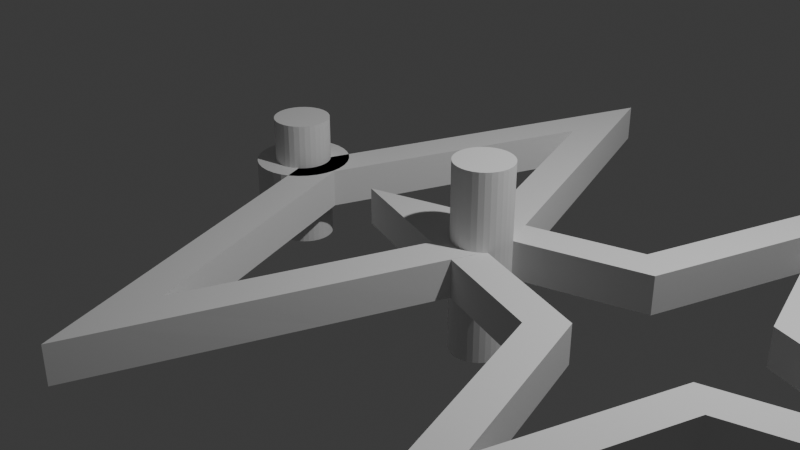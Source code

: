 # Source: HugoAuraLogo.blend  (saved by Blender 4.2.66; exported with 4.5.12 LTS)
import bpy
from mathutils import Matrix  # noqa: F401  (used for matrix-valued properties, if any)

bpy.ops.wm.read_factory_settings(use_empty=True)
scene = bpy.context.scene
scene.name = 'Scene'

# ---- collections
col_collection = bpy.data.collections.new('Collection'); scene.collection.children.link(col_collection)

# ---- world
world_world = bpy.data.worlds.new('World'); scene.world = world_world
world_world.use_nodes = True; world_world.node_tree.nodes.clear()
_N = world_world.node_tree.nodes; _L = world_world.node_tree.links
n0 = _N.new('ShaderNodeOutputWorld'); n0.name = 'World Output'; n0.location = (300, 300)
n1 = _N.new('ShaderNodeBackground'); n1.name = 'Background'; n1.location = (10, 300)
n1.inputs[0].default_value = (0.05088, 0.05088, 0.05088, 1.0)
_L.new(n1.outputs[0], n0.inputs[0])
n0.is_active_output = True
world_world.color = (0.05088, 0.05088, 0.05088)
world_world.sun_shadow_jitter_overblur = 0.0

# ---- cameras
cam_camera = bpy.data.cameras.new('Camera')
cam_camera.clip_end = 100.0
cam_camera.ortho_scale = 7.314

# ---- lights
light_light = bpy.data.lights.new('Light', 'POINT')
light_light.energy = 1000.0
light_light.shadow_soft_size = 0.1

# ---- meshes
me_star = bpy.data.meshes.new('Star')
me_star.from_pydata([(0.5, 0.0, 0.25), (0.5, 0.0, -0.25), (1.061, 1.061, 0.25), (1.061, 1.061, -0.25), (4.47e-08, 0.5, 0.25), (4.47e-08, 0.5, -0.25), (-1.061, 1.061, 0.25), (-1.061, 1.061, -0.25), (-0.5, 4.371e-08, 0.25), (-0.5, 4.371e-08, -0.25), (-1.061, -1.061, 0.25), (-1.061, -1.061, -0.25), (4.47e-08, -0.5, 0.25), (4.47e-08, -0.5, -0.25), (1.061, -1.061, 0.25), (1.061, -1.061, -0.25), (0.6869, -0.3536, -0.25), (0.8738, -0.7071, -0.25), (0.6869, 0.3536, -0.25), (0.8738, 0.7071, -0.25), (0.7071, 0.8738, -0.25), (0.3536, 0.6869, -0.25), (-0.3536, 0.6869, -0.25), (-0.7071, 0.8738, -0.25), (-0.8738, 0.7071, -0.25), (-0.6869, 0.3536, -0.25), (-0.6869, -0.3536, -0.25), (-0.8738, -0.7071, -0.25), (-0.7071, -0.8738, -0.25), (-0.3536, -0.6869, -0.25), (0.3536, -0.6869, -0.25), (0.7071, -0.8738, -0.25), (0.7071, -0.7071, -0.25), (0.3333, 0.0, -0.25), (0.7071, 0.7071, -0.25), (2.98e-08, 0.3333, -0.25), (-0.7071, 0.7071, -0.25), (-0.3333, 2.914e-08, -0.25), (-0.7071, -0.7071, -0.25), (2.98e-08, -0.3333, -0.25), (0.3536, -0.5202, -0.25), (-0.3536, -0.5202, -0.25), (-0.5202, -0.3536, -0.25), (-0.5202, 0.3536, -0.25), (-0.3536, 0.5202, -0.25), (0.3536, 0.5202, -0.25), (0.5202, 0.3536, -0.25), (0.5202, -0.3536, -0.25), (0.6869, -0.3536, 0.25), (0.8738, -0.7071, 0.25), (0.3333, 0.0, 0.25), (0.7071, -0.7071, 0.25), (0.7071, 0.7071, 0.25), (0.6869, 0.3536, 0.25), (0.8738, 0.7071, 0.25), (2.98e-08, 0.3333, 0.25), (0.7071, 0.8738, 0.25), (0.3536, 0.6869, 0.25), (-0.7071, 0.7071, 0.25), (-0.3536, 0.6869, 0.25), (-0.7071, 0.8738, 0.25), (-0.3333, 2.914e-08, 0.25), (-0.8738, 0.7071, 0.25), (-0.6869, 0.3536, 0.25), (-0.7071, -0.7071, 0.25), (-0.6869, -0.3536, 0.25), (-0.8738, -0.7071, 0.25), (2.98e-08, -0.3333, 0.25), (-0.7071, -0.8738, 0.25), (-0.3536, -0.6869, 0.25), (0.3536, -0.6869, 0.25), (0.7071, -0.8738, 0.25), (0.3536, -0.5202, 0.25), (-0.3536, -0.5202, 0.25), (-0.5202, -0.3536, 0.25), (-0.5202, 0.3536, 0.25), (-0.3536, 0.5202, 0.25), (0.3536, 0.5202, 0.25), (0.5202, 0.3536, 0.25), (0.5202, -0.3536, 0.25)], [], [(0, 50, 48), (1, 0, 48, 49, 14, 15, 17, 16), (0, 1, 18, 19, 3, 2, 54, 53), (2, 3, 20, 21, 5, 4, 57, 56), (4, 5, 22, 23, 7, 6, 60, 59), (6, 7, 24, 25, 9, 8, 63, 62), (8, 9, 26, 27, 11, 10, 66, 65), (10, 11, 28, 29, 13, 12, 69, 68), (12, 13, 30, 31, 15, 14, 71, 70), (1, 33, 18), (3, 34, 20), (5, 35, 22), (7, 36, 24), (9, 37, 26), (11, 38, 28), (13, 39, 30), (31, 32, 15), (30, 40, 31), (31, 40, 32), (30, 39, 40), (29, 39, 13), (28, 41, 29), (29, 41, 39), (28, 38, 41), (27, 38, 11), (26, 42, 27), (27, 42, 38), (26, 37, 42), (25, 37, 9), (24, 43, 25), (25, 43, 37), (24, 36, 43), (23, 36, 7), (22, 44, 23), (23, 44, 36), (22, 35, 44), (21, 35, 5), (20, 45, 21), (21, 45, 35), (20, 34, 45), (19, 34, 3), (18, 46, 19), (19, 46, 34), (18, 33, 46), (32, 17, 15), (32, 47, 17), (47, 16, 17), (47, 33, 16), (33, 1, 16), (51, 71, 14), (51, 72, 71), (72, 70, 71), (72, 67, 70), (67, 12, 70), (67, 69, 12), (67, 73, 69), (73, 68, 69), (73, 64, 68), (64, 10, 68), (64, 66, 10), (64, 74, 66), (74, 65, 66), (74, 61, 65), (61, 8, 65), (61, 63, 8), (61, 75, 63), (75, 62, 63), (75, 58, 62), (58, 6, 62), (58, 60, 6), (58, 76, 60), (76, 59, 60), (76, 55, 59), (55, 4, 59), (55, 57, 4), (55, 77, 57), (77, 56, 57), (42, 37, 61, 74, 64, 38), (77, 52, 56), (52, 2, 56), (52, 54, 2), (47, 32, 51, 79, 50, 33), (52, 78, 54), (78, 53, 54), (40, 39, 67, 72, 51, 32), (41, 38, 64, 73, 67, 39), (78, 50, 53), (50, 0, 53), (49, 51, 14), (48, 79, 49), (49, 79, 51), (43, 36, 58, 75, 61, 37), (48, 50, 79), (44, 35, 55, 76, 58, 36), (45, 34, 52, 77, 55, 35), (46, 33, 50, 78, 52, 34)])
me_star.update()
me_003 = bpy.data.meshes.new('立方体.003')
me_003.from_pydata([(-2.748, -2.748, -1.0), (-2.748, -2.748, 1.0), (-1.0, 1.0, -1.0), (-1.0, 1.0, 1.0), (1.0, -1.0, -1.0), (1.0, -1.0, 1.0), (2.748, 2.748, -1.0), (2.748, 2.748, 1.0), (-2.498, -2.212, 1.0), (-2.248, -1.677, 1.0), (-1.999, -1.141, 1.0), (-1.749, -0.6061, 1.0), (-1.499, -0.07073, 1.0), (-1.25, 0.4646, 1.0), (-0.4646, 1.25, 1.0), (0.07073, 1.499, 1.0), (0.6061, 1.749, 1.0), (1.141, 1.999, 1.0), (1.677, 2.248, 1.0), (2.212, 2.498, 1.0), (2.498, 2.212, 1.0), (2.248, 1.677, 1.0), (1.999, 1.141, 1.0), (1.749, 0.6061, 1.0), (1.499, 0.07073, 1.0), (1.25, -0.4646, 1.0), (0.4646, -1.25, 1.0), (-0.07073, -1.499, 1.0), (-0.6061, -1.749, 1.0), (-1.141, -1.999, 1.0), (-1.677, -2.248, 1.0), (-2.212, -2.498, 1.0), (1.963, 1.963, 1.0), (1.713, 1.427, 1.0), (1.463, 0.8918, 1.0), (1.214, 0.3564, 1.0), (0.9639, -0.1789, 1.0), (0.7143, -0.7143, 1.0), (1.427, 1.713, 1.0), (0.1789, -0.9639, 1.0), (0.8918, 1.463, 1.0), (-0.3564, -1.214, 1.0), (0.3564, 1.214, 1.0), (-0.8918, -1.463, 1.0), (-0.1789, 0.9639, 1.0), (-1.427, -1.713, 1.0), (-0.7143, 0.7143, 1.0), (-0.9639, 0.1789, 1.0), (-1.214, -0.3564, 1.0), (-1.463, -0.8918, 1.0), (-1.713, -1.427, 1.0), (-1.963, -1.963, 1.0), (-1.25, 0.4646, -1.0), (-1.499, -0.07073, -1.0), (-1.749, -0.6061, -1.0), (-1.999, -1.141, -1.0), (-2.248, -1.677, -1.0), (-2.498, -2.212, -1.0), (2.212, 2.498, -1.0), (1.677, 2.248, -1.0), (1.141, 1.999, -1.0), (0.6061, 1.749, -1.0), (0.07073, 1.499, -1.0), (-0.4646, 1.25, -1.0), (1.25, -0.4646, -1.0), (1.499, 0.07073, -1.0), (1.749, 0.6061, -1.0), (1.999, 1.141, -1.0), (2.248, 1.677, -1.0), (2.498, 2.212, -1.0), (-2.212, -2.498, -1.0), (-1.677, -2.248, -1.0), (-1.141, -1.999, -1.0), (-0.6061, -1.749, -1.0), (-0.07073, -1.499, -1.0), (0.4646, -1.25, -1.0), (-0.7143, 0.7143, -1.0), (-0.9639, 0.1789, -1.0), (-1.214, -0.3564, -1.0), (-1.463, -0.8918, -1.0), (-1.713, -1.427, -1.0), (-1.963, -1.963, -1.0), (-0.1789, 0.9639, -1.0), (-1.427, -1.713, -1.0), (0.3564, 1.214, -1.0), (-0.8918, -1.463, -1.0), (0.8918, 1.463, -1.0), (-0.3564, -1.214, -1.0), (1.427, 1.713, -1.0), (0.1789, -0.9639, -1.0), (1.963, 1.963, -1.0), (1.713, 1.427, -1.0), (1.463, 0.8918, -1.0), (1.214, 0.3564, -1.0), (0.9639, -0.1789, -1.0), (0.7143, -0.7143, -1.0)], [], [(0, 1, 8, 9, 10, 11, 12, 13, 3, 2, 52, 53, 54, 55, 56, 57), (2, 3, 14, 15, 16, 17, 18, 19, 7, 6, 58, 59, 60, 61, 62, 63), (6, 7, 20, 21, 22, 23, 24, 25, 5, 4, 64, 65, 66, 67, 68, 69), (4, 5, 26, 27, 28, 29, 30, 31, 1, 0, 70, 71, 72, 73, 74, 75), (95, 64, 4, 75), (51, 8, 1, 31), (25, 37, 26, 5), (37, 39, 27, 26), (39, 41, 28, 27), (41, 43, 29, 28), (43, 45, 30, 29), (45, 51, 31, 30), (7, 19, 32, 20), (20, 32, 33, 21), (21, 33, 34, 22), (22, 34, 35, 23), (23, 35, 36, 24), (24, 36, 37, 25), (19, 18, 38, 32), (18, 17, 40, 38), (17, 16, 42, 40), (16, 15, 44, 42), (15, 14, 46, 44), (14, 3, 13, 46), (46, 13, 12, 47), (47, 12, 11, 48), (48, 11, 10, 49), (49, 10, 9, 50), (50, 9, 8, 51), (57, 81, 70, 0), (81, 83, 71, 70), (83, 85, 72, 71), (85, 87, 73, 72), (87, 89, 74, 73), (89, 95, 75, 74), (2, 63, 76, 52), (52, 76, 77, 53), (53, 77, 78, 54), (54, 78, 79, 55), (55, 79, 80, 56), (56, 80, 81, 57), (63, 62, 82, 76), (62, 61, 84, 82), (61, 60, 86, 84), (60, 59, 88, 86), (59, 58, 90, 88), (58, 6, 69, 90), (90, 69, 68, 91), (91, 68, 67, 92), (92, 67, 66, 93), (93, 66, 65, 94), (94, 65, 64, 95), (38, 40, 42, 44, 46, 76, 82, 84, 86, 88, 90, 32), (33, 32, 90, 91, 92, 93, 94, 95, 37, 36, 35, 34), (39, 37, 95, 89, 87, 85, 83, 81, 51, 45, 43, 41), (47, 48, 49, 50, 51, 81, 80, 79, 78, 77, 76, 46)])
_uv = me_003.uv_layers.new(name='UV 贴图')
_uv.uv.foreach_set('vector', [0.375, 0.0, 0.625, 0.0, 0.625, 0.03571, 0.625, 0.07143, 0.625, 0.1071, 0.625, 0.1429, 0.625, 0.1786, 0.625, 0.2143, 0.625, 0.25, 0.375, 0.25, 0.375, 0.2143, 0.375, 0.1786, 0.375, 0.1429, 0.375, 0.1071, 0.375, 0.07143, 0.375, 0.03571, 0.375, 0.25, 0.625, 0.25, 0.625, 0.2857, 0.625, 0.3214, 0.625, 0.3571, 0.625, 0.3929, 0.625, 0.4286, 0.625, 0.4643, 0.625, 0.5, 0.375, 0.5, 0.375, 0.4643, 0.375, 0.4286, 0.375, 0.3929, 0.375, 0.3571, 0.375, 0.3214, 0.375, 0.2857, 0.375, 0.5, 0.625, 0.5, 0.625, 0.5357, 0.625, 0.5714, 0.625, 0.6071, 0.625, 0.6429, 0.625, 0.6786, 0.625, 0.7143, 0.625, 0.75, 0.375, 0.75, 0.375, 0.7143, 0.375, 0.6786, 0.375, 0.6429, 0.375, 0.6071, 0.375, 0.5714, 0.375, 0.5357, 0.375, 0.75, 0.625, 0.75, 0.625, 0.7857, 0.625, 0.8214, 0.625, 0.8571, 0.625, 0.8929, 0.625, 0.9286, 0.625, 0.9643, 0.625, 1.0, 0.375, 1.0, 0.375, 0.9643, 0.375, 0.9286, 0.375, 0.8929, 0.375, 0.8571, 0.375, 0.8214, 0.375, 0.7857, 0.3393, 0.7143, 0.375, 0.7143, 0.375, 0.75, 0.3393, 0.75, 0.8393, 0.7143, 0.875, 0.7143, 0.875, 0.75, 0.8393, 0.75, 0.625, 0.7143, 0.6607, 0.7143, 0.6607, 0.75, 0.625, 0.75, 0.6607, 0.7143, 0.6964, 0.7143, 0.6964, 0.75, 0.6607, 0.75, 0.6964, 0.7143, 0.7321, 0.7143, 0.7321, 0.75, 0.6964, 0.75, 0.7321, 0.7143, 0.7679, 0.7143, 0.7679, 0.75, 0.7321, 0.75, 0.7679, 0.7143, 0.8036, 0.7143, 0.8036, 0.75, 0.7679, 0.75, 0.8036, 0.7143, 0.8393, 0.7143, 0.8393, 0.75, 0.8036, 0.75, 0.625, 0.5, 0.6607, 0.5, 0.6607, 0.5357, 0.625, 0.5357, 0.625, 0.5357, 0.6607, 0.5357, 0.6607, 0.5714, 0.625, 0.5714, 0.625, 0.5714, 0.6607, 0.5714, 0.6607, 0.6071, 0.625, 0.6071, 0.625, 0.6071, 0.6607, 0.6071, 0.6607, 0.6429, 0.625, 0.6429, 0.625, 0.6429, 0.6607, 0.6429, 0.6607, 0.6786, 0.625, 0.6786, 0.625, 0.6786, 0.6607, 0.6786, 0.6607, 0.7143, 0.625, 0.7143, 0.6607, 0.5, 0.6964, 0.5, 0.6964, 0.5357, 0.6607, 0.5357, 0.6964, 0.5, 0.7321, 0.5, 0.7321, 0.5357, 0.6964, 0.5357, 0.7321, 0.5, 0.7679, 0.5, 0.7679, 0.5357, 0.7321, 0.5357, 0.7679, 0.5, 0.8036, 0.5, 0.8036, 0.5357, 0.7679, 0.5357, 0.8036, 0.5, 0.8393, 0.5, 0.8393, 0.5357, 0.8036, 0.5357, 0.8393, 0.5, 0.875, 0.5, 0.875, 0.5357, 0.8393, 0.5357, 0.8393, 0.5357, 0.875, 0.5357, 0.875, 0.5714, 0.8393, 0.5714, 0.8393, 0.5714, 0.875, 0.5714, 0.875, 0.6071, 0.8393, 0.6071, 0.8393, 0.6071, 0.875, 0.6071, 0.875, 0.6429, 0.8393, 0.6429, 0.8393, 0.6429, 0.875, 0.6429, 0.875, 0.6786, 0.8393, 0.6786, 0.8393, 0.6786, 0.875, 0.6786, 0.875, 0.7143, 0.8393, 0.7143, 0.125, 0.7143, 0.1607, 0.7143, 0.1607, 0.75, 0.125, 0.75, 0.1607, 0.7143, 0.1964, 0.7143, 0.1964, 0.75, 0.1607, 0.75, 0.1964, 0.7143, 0.2321, 0.7143, 0.2321, 0.75, 0.1964, 0.75, 0.2321, 0.7143, 0.2679, 0.7143, 0.2679, 0.75, 0.2321, 0.75, 0.2679, 0.7143, 0.3036, 0.7143, 0.3036, 0.75, 0.2679, 0.75, 0.3036, 0.7143, 0.3393, 0.7143, 0.3393, 0.75, 0.3036, 0.75, 0.125, 0.5, 0.1607, 0.5, 0.1607, 0.5357, 0.125, 0.5357, 0.125, 0.5357, 0.1607, 0.5357, 0.1607, 0.5714, 0.125, 0.5714, 0.125, 0.5714, 0.1607, 0.5714, 0.1607, 0.6071, 0.125, 0.6071, 0.125, 0.6071, 0.1607, 0.6071, 0.1607, 0.6429, 0.125, 0.6429, 0.125, 0.6429, 0.1607, 0.6429, 0.1607, 0.6786, 0.125, 0.6786, 0.125, 0.6786, 0.1607, 0.6786, 0.1607, 0.7143, 0.125, 0.7143, 0.1607, 0.5, 0.1964, 0.5, 0.1964, 0.5357, 0.1607, 0.5357, 0.1964, 0.5, 0.2321, 0.5, 0.2321, 0.5357, 0.1964, 0.5357, 0.2321, 0.5, 0.2679, 0.5, 0.2679, 0.5357, 0.2321, 0.5357, 0.2679, 0.5, 0.3036, 0.5, 0.3036, 0.5357, 0.2679, 0.5357, 0.3036, 0.5, 0.3393, 0.5, 0.3393, 0.5357, 0.3036, 0.5357, 0.3393, 0.5, 0.375, 0.5, 0.375, 0.5357, 0.3393, 0.5357, 0.3393, 0.5357, 0.375, 0.5357, 0.375, 0.5714, 0.3393, 0.5714, 0.3393, 0.5714, 0.375, 0.5714, 0.375, 0.6071, 0.3393, 0.6071, 0.3393, 0.6071, 0.375, 0.6071, 0.375, 0.6429, 0.3393, 0.6429, 0.3393, 0.6429, 0.375, 0.6429, 0.375, 0.6786, 0.3393, 0.6786, 0.3393, 0.6786, 0.375, 0.6786, 0.375, 0.7143, 0.3393, 0.7143, 0.6964, 0.5357, 0.7321, 0.5357, 0.7679, 0.5357, 0.8036, 0.5357, 0.8393, 0.5357, 0.1607, 0.5357, 0.1964, 0.5357, 0.2321, 0.5357, 0.2679, 0.5357, 0.3036, 0.5357, 0.3393, 0.5357, 0.6607, 0.5357, 0.6607, 0.5714, 0.6607, 0.5357, 0.3393, 0.5357, 0.3393, 0.5714, 0.3393, 0.6071, 0.3393, 0.6429, 0.3393, 0.6786, 0.3393, 0.7143, 0.6607, 0.7143, 0.6607, 0.6786, 0.6607, 0.6429, 0.6607, 0.6071, 0.6964, 0.7143, 0.6607, 0.7143, 0.3393, 0.7143, 0.3036, 0.7143, 0.2679, 0.7143, 0.2321, 0.7143, 0.1964, 0.7143, 0.1607, 0.7143, 0.8393, 0.7143, 0.8036, 0.7143, 0.7679, 0.7143, 0.7321, 0.7143, 0.8393, 0.5714, 0.8393, 0.6071, 0.8393, 0.6429, 0.8393, 0.6786, 0.8393, 0.7143, 0.1607, 0.7143, 0.1607, 0.6786, 0.1607, 0.6429, 0.1607, 0.6071, 0.1607, 0.5714, 0.1607, 0.5357, 0.8393, 0.5357])
me_003.update()
me_x = bpy.data.meshes.new('柱体')
me_x.from_pydata([(0.0, 1.0, -1.0), (0.0, 1.0, 1.0), (0.1951, 0.9808, -1.0), (0.1951, 0.9808, 1.0), (0.3827, 0.9239, -1.0), (0.3827, 0.9239, 1.0), (0.5556, 0.8315, -1.0), (0.5556, 0.8315, 1.0), (0.7071, 0.7071, -1.0), (0.7071, 0.7071, 1.0), (0.8315, 0.5556, -1.0), (0.8315, 0.5556, 1.0), (0.9239, 0.3827, -1.0), (0.9239, 0.3827, 1.0), (0.9808, 0.1951, -1.0), (0.9808, 0.1951, 1.0), (1.0, 0.0, -1.0), (1.0, 0.0, 1.0), (0.9808, -0.1951, -1.0), (0.9808, -0.1951, 1.0), (0.9239, -0.3827, -1.0), (0.9239, -0.3827, 1.0), (0.8315, -0.5556, -1.0), (0.8315, -0.5556, 1.0), (0.7071, -0.7071, -1.0), (0.7071, -0.7071, 1.0), (0.5556, -0.8315, -1.0), (0.5556, -0.8315, 1.0), (0.3827, -0.9239, -1.0), (0.3827, -0.9239, 1.0), (0.1951, -0.9808, -1.0), (0.1951, -0.9808, 1.0), (0.0, -1.0, -1.0), (0.0, -1.0, 1.0), (-0.1951, -0.9808, -1.0), (-0.1951, -0.9808, 1.0), (-0.3827, -0.9239, -1.0), (-0.3827, -0.9239, 1.0), (-0.5556, -0.8315, -1.0), (-0.5556, -0.8315, 1.0), (-0.7071, -0.7071, -1.0), (-0.7071, -0.7071, 1.0), (-0.8315, -0.5556, -1.0), (-0.8315, -0.5556, 1.0), (-0.9239, -0.3827, -1.0), (-0.9239, -0.3827, 1.0), (-0.9808, -0.1951, -1.0), (-0.9808, -0.1951, 1.0), (-1.0, 0.0, -1.0), (-1.0, 0.0, 1.0), (-0.9808, 0.1951, -1.0), (-0.9808, 0.1951, 1.0), (-0.9239, 0.3827, -1.0), (-0.9239, 0.3827, 1.0), (-0.8315, 0.5556, -1.0), (-0.8315, 0.5556, 1.0), (-0.7071, 0.7071, -1.0), (-0.7071, 0.7071, 1.0), (-0.5556, 0.8315, -1.0), (-0.5556, 0.8315, 1.0), (-0.3827, 0.9239, -1.0), (-0.3827, 0.9239, 1.0), (-0.1951, 0.9808, -1.0), (-0.1951, 0.9808, 1.0)], [], [(0, 1, 3, 2), (2, 3, 5, 4), (4, 5, 7, 6), (6, 7, 9, 8), (8, 9, 11, 10), (10, 11, 13, 12), (12, 13, 15, 14), (14, 15, 17, 16), (16, 17, 19, 18), (18, 19, 21, 20), (20, 21, 23, 22), (22, 23, 25, 24), (24, 25, 27, 26), (26, 27, 29, 28), (28, 29, 31, 30), (30, 31, 33, 32), (32, 33, 35, 34), (34, 35, 37, 36), (36, 37, 39, 38), (38, 39, 41, 40), (40, 41, 43, 42), (42, 43, 45, 44), (44, 45, 47, 46), (46, 47, 49, 48), (48, 49, 51, 50), (50, 51, 53, 52), (52, 53, 55, 54), (54, 55, 57, 56), (56, 57, 59, 58), (58, 59, 61, 60), (3, 1, 63, 61, 59, 57, 55, 53, 51, 49, 47, 45, 43, 41, 39, 37, 35, 33, 31, 29, 27, 25, 23, 21, 19, 17, 15, 13, 11, 9, 7, 5), (60, 61, 63, 62), (62, 63, 1, 0), (0, 2, 4, 6, 8, 10, 12, 14, 16, 18, 20, 22, 24, 26, 28, 30, 32, 34, 36, 38, 40, 42, 44, 46, 48, 50, 52, 54, 56, 58, 60, 62)])
_uv = me_x.uv_layers.new(name='UV 贴图')
_uv.uv.foreach_set('vector', [1.0, 0.5, 1.0, 1.0, 0.9688, 1.0, 0.9688, 0.5, 0.9688, 0.5, 0.9688, 1.0, 0.9375, 1.0, 0.9375, 0.5, 0.9375, 0.5, 0.9375, 1.0, 0.9062, 1.0, 0.9062, 0.5, 0.9062, 0.5, 0.9062, 1.0, 0.875, 1.0, 0.875, 0.5, 0.875, 0.5, 0.875, 1.0, 0.8438, 1.0, 0.8438, 0.5, 0.8438, 0.5, 0.8438, 1.0, 0.8125, 1.0, 0.8125, 0.5, 0.8125, 0.5, 0.8125, 1.0, 0.7812, 1.0, 0.7812, 0.5, 0.7812, 0.5, 0.7812, 1.0, 0.75, 1.0, 0.75, 0.5, 0.75, 0.5, 0.75, 1.0, 0.7188, 1.0, 0.7188, 0.5, 0.7188, 0.5, 0.7188, 1.0, 0.6875, 1.0, 0.6875, 0.5, 0.6875, 0.5, 0.6875, 1.0, 0.6562, 1.0, 0.6562, 0.5, 0.6562, 0.5, 0.6562, 1.0, 0.625, 1.0, 0.625, 0.5, 0.625, 0.5, 0.625, 1.0, 0.5938, 1.0, 0.5938, 0.5, 0.5938, 0.5, 0.5938, 1.0, 0.5625, 1.0, 0.5625, 0.5, 0.5625, 0.5, 0.5625, 1.0, 0.5312, 1.0, 0.5312, 0.5, 0.5312, 0.5, 0.5312, 1.0, 0.5, 1.0, 0.5, 0.5, 0.5, 0.5, 0.5, 1.0, 0.4688, 1.0, 0.4688, 0.5, 0.4688, 0.5, 0.4688, 1.0, 0.4375, 1.0, 0.4375, 0.5, 0.4375, 0.5, 0.4375, 1.0, 0.4062, 1.0, 0.4062, 0.5, 0.4062, 0.5, 0.4062, 1.0, 0.375, 1.0, 0.375, 0.5, 0.375, 0.5, 0.375, 1.0, 0.3438, 1.0, 0.3438, 0.5, 0.3438, 0.5, 0.3438, 1.0, 0.3125, 1.0, 0.3125, 0.5, 0.3125, 0.5, 0.3125, 1.0, 0.2812, 1.0, 0.2812, 0.5, 0.2812, 0.5, 0.2812, 1.0, 0.25, 1.0, 0.25, 0.5, 0.25, 0.5, 0.25, 1.0, 0.2188, 1.0, 0.2188, 0.5, 0.2188, 0.5, 0.2188, 1.0, 0.1875, 1.0, 0.1875, 0.5, 0.1875, 0.5, 0.1875, 1.0, 0.1562, 1.0, 0.1562, 0.5, 0.1562, 0.5, 0.1562, 1.0, 0.125, 1.0, 0.125, 0.5, 0.125, 0.5, 0.125, 1.0, 0.09375, 1.0, 0.09375, 0.5, 0.09375, 0.5, 0.09375, 1.0, 0.0625, 1.0, 0.0625, 0.5, 0.2968, 0.4854, 0.25, 0.49, 0.2032, 0.4854, 0.1582, 0.4717, 0.1167, 0.4496, 0.08029, 0.4197, 0.05045, 0.3833, 0.02827, 0.3418, 0.01461, 0.2968, 0.01, 0.25, 0.01461, 0.2032, 0.02827, 0.1582, 0.05045, 0.1167, 0.08029, 0.08029, 0.1167, 0.05045, 0.1582, 0.02827, 0.2032, 0.01461, 0.25, 0.01, 0.2968, 0.01461, 0.3418, 0.02827, 0.3833, 0.05045, 0.4197, 0.08029, 0.4496, 0.1167, 0.4717, 0.1582, 0.4854, 0.2032, 0.49, 0.25, 0.4854, 0.2968, 0.4717, 0.3418, 0.4496, 0.3833, 0.4197, 0.4197, 0.3833, 0.4496, 0.3418, 0.4717, 0.0625, 0.5, 0.0625, 1.0, 0.03125, 1.0, 0.03125, 0.5, 0.03125, 0.5, 0.03125, 1.0, 0.0, 1.0, 0.0, 0.5, 0.75, 0.49, 0.7968, 0.4854, 0.8418, 0.4717, 0.8833, 0.4496, 0.9197, 0.4197, 0.9496, 0.3833, 0.9717, 0.3418, 0.9854, 0.2968, 0.99, 0.25, 0.9854, 0.2032, 0.9717, 0.1582, 0.9496, 0.1167, 0.9197, 0.08029, 0.8833, 0.05045, 0.8418, 0.02827, 0.7968, 0.01461, 0.75, 0.01, 0.7032, 0.01461, 0.6582, 0.02827, 0.6167, 0.05045, 0.5803, 0.08029, 0.5504, 0.1167, 0.5283, 0.1582, 0.5146, 0.2032, 0.51, 0.25, 0.5146, 0.2968, 0.5283, 0.3418, 0.5504, 0.3833, 0.5803, 0.4197, 0.6167, 0.4496, 0.6582, 0.4717, 0.7032, 0.4854])
me_x.update()
me_001 = bpy.data.meshes.new('柱体.001')
me_001.from_pydata([(0.0, 1.0, -1.0), (0.0, 1.0, 1.0), (0.1951, 0.9808, -1.0), (0.1951, 0.9808, 1.0), (0.3827, 0.9239, -1.0), (0.3827, 0.9239, 1.0), (0.5556, 0.8315, -1.0), (0.5556, 0.8315, 1.0), (0.7071, 0.7071, -1.0), (0.7071, 0.7071, 1.0), (0.8315, 0.5556, -1.0), (0.8315, 0.5556, 1.0), (0.9239, 0.3827, -1.0), (0.9239, 0.3827, 1.0), (0.9808, 0.1951, -1.0), (0.9808, 0.1951, 1.0), (1.0, 0.0, -1.0), (1.0, 0.0, 1.0), (0.9808, -0.1951, -1.0), (0.9808, -0.1951, 1.0), (0.9239, -0.3827, -1.0), (0.9239, -0.3827, 1.0), (0.8315, -0.5556, -1.0), (0.8315, -0.5556, 1.0), (0.7071, -0.7071, -1.0), (0.7071, -0.7071, 1.0), (0.5556, -0.8315, -1.0), (0.5556, -0.8315, 1.0), (0.3827, -0.9239, -1.0), (0.3827, -0.9239, 1.0), (0.1951, -0.9808, -1.0), (0.1951, -0.9808, 1.0), (0.0, -1.0, -1.0), (0.0, -1.0, 1.0), (-0.1951, -0.9808, -1.0), (-0.1951, -0.9808, 1.0), (-0.3827, -0.9239, -1.0), (-0.3827, -0.9239, 1.0), (-0.5556, -0.8315, -1.0), (-0.5556, -0.8315, 1.0), (-0.7071, -0.7071, -1.0), (-0.7071, -0.7071, 1.0), (-0.8315, -0.5556, -1.0), (-0.8315, -0.5556, 1.0), (-0.9239, -0.3827, -1.0), (-0.9239, -0.3827, 1.0), (-0.9808, -0.1951, -1.0), (-0.9808, -0.1951, 1.0), (-1.0, 0.0, -1.0), (-1.0, 0.0, 1.0), (-0.9808, 0.1951, -1.0), (-0.9808, 0.1951, 1.0), (-0.9239, 0.3827, -1.0), (-0.9239, 0.3827, 1.0), (-0.8315, 0.5556, -1.0), (-0.8315, 0.5556, 1.0), (-0.7071, 0.7071, -1.0), (-0.7071, 0.7071, 1.0), (-0.5556, 0.8315, -1.0), (-0.5556, 0.8315, 1.0), (-0.3827, 0.9239, -1.0), (-0.3827, 0.9239, 1.0), (-0.1951, 0.9808, -1.0), (-0.1951, 0.9808, 1.0)], [], [(0, 1, 3, 2), (2, 3, 5, 4), (4, 5, 7, 6), (6, 7, 9, 8), (8, 9, 11, 10), (10, 11, 13, 12), (12, 13, 15, 14), (14, 15, 17, 16), (16, 17, 19, 18), (18, 19, 21, 20), (20, 21, 23, 22), (22, 23, 25, 24), (24, 25, 27, 26), (26, 27, 29, 28), (28, 29, 31, 30), (30, 31, 33, 32), (32, 33, 35, 34), (34, 35, 37, 36), (36, 37, 39, 38), (38, 39, 41, 40), (40, 41, 43, 42), (42, 43, 45, 44), (44, 45, 47, 46), (46, 47, 49, 48), (48, 49, 51, 50), (50, 51, 53, 52), (52, 53, 55, 54), (54, 55, 57, 56), (56, 57, 59, 58), (58, 59, 61, 60), (3, 1, 63, 61, 59, 57, 55, 53, 51, 49, 47, 45, 43, 41, 39, 37, 35, 33, 31, 29, 27, 25, 23, 21, 19, 17, 15, 13, 11, 9, 7, 5), (60, 61, 63, 62), (62, 63, 1, 0), (0, 2, 4, 6, 8, 10, 12, 14, 16, 18, 20, 22, 24, 26, 28, 30, 32, 34, 36, 38, 40, 42, 44, 46, 48, 50, 52, 54, 56, 58, 60, 62)])
_uv = me_001.uv_layers.new(name='UV 贴图')
_uv.uv.foreach_set('vector', [1.0, 0.5, 1.0, 1.0, 0.9688, 1.0, 0.9688, 0.5, 0.9688, 0.5, 0.9688, 1.0, 0.9375, 1.0, 0.9375, 0.5, 0.9375, 0.5, 0.9375, 1.0, 0.9062, 1.0, 0.9062, 0.5, 0.9062, 0.5, 0.9062, 1.0, 0.875, 1.0, 0.875, 0.5, 0.875, 0.5, 0.875, 1.0, 0.8438, 1.0, 0.8438, 0.5, 0.8438, 0.5, 0.8438, 1.0, 0.8125, 1.0, 0.8125, 0.5, 0.8125, 0.5, 0.8125, 1.0, 0.7812, 1.0, 0.7812, 0.5, 0.7812, 0.5, 0.7812, 1.0, 0.75, 1.0, 0.75, 0.5, 0.75, 0.5, 0.75, 1.0, 0.7188, 1.0, 0.7188, 0.5, 0.7188, 0.5, 0.7188, 1.0, 0.6875, 1.0, 0.6875, 0.5, 0.6875, 0.5, 0.6875, 1.0, 0.6562, 1.0, 0.6562, 0.5, 0.6562, 0.5, 0.6562, 1.0, 0.625, 1.0, 0.625, 0.5, 0.625, 0.5, 0.625, 1.0, 0.5938, 1.0, 0.5938, 0.5, 0.5938, 0.5, 0.5938, 1.0, 0.5625, 1.0, 0.5625, 0.5, 0.5625, 0.5, 0.5625, 1.0, 0.5312, 1.0, 0.5312, 0.5, 0.5312, 0.5, 0.5312, 1.0, 0.5, 1.0, 0.5, 0.5, 0.5, 0.5, 0.5, 1.0, 0.4688, 1.0, 0.4688, 0.5, 0.4688, 0.5, 0.4688, 1.0, 0.4375, 1.0, 0.4375, 0.5, 0.4375, 0.5, 0.4375, 1.0, 0.4062, 1.0, 0.4062, 0.5, 0.4062, 0.5, 0.4062, 1.0, 0.375, 1.0, 0.375, 0.5, 0.375, 0.5, 0.375, 1.0, 0.3438, 1.0, 0.3438, 0.5, 0.3438, 0.5, 0.3438, 1.0, 0.3125, 1.0, 0.3125, 0.5, 0.3125, 0.5, 0.3125, 1.0, 0.2812, 1.0, 0.2812, 0.5, 0.2812, 0.5, 0.2812, 1.0, 0.25, 1.0, 0.25, 0.5, 0.25, 0.5, 0.25, 1.0, 0.2188, 1.0, 0.2188, 0.5, 0.2188, 0.5, 0.2188, 1.0, 0.1875, 1.0, 0.1875, 0.5, 0.1875, 0.5, 0.1875, 1.0, 0.1562, 1.0, 0.1562, 0.5, 0.1562, 0.5, 0.1562, 1.0, 0.125, 1.0, 0.125, 0.5, 0.125, 0.5, 0.125, 1.0, 0.09375, 1.0, 0.09375, 0.5, 0.09375, 0.5, 0.09375, 1.0, 0.0625, 1.0, 0.0625, 0.5, 0.2968, 0.4854, 0.25, 0.49, 0.2032, 0.4854, 0.1582, 0.4717, 0.1167, 0.4496, 0.08029, 0.4197, 0.05045, 0.3833, 0.02827, 0.3418, 0.01461, 0.2968, 0.01, 0.25, 0.01461, 0.2032, 0.02827, 0.1582, 0.05045, 0.1167, 0.08029, 0.08029, 0.1167, 0.05045, 0.1582, 0.02827, 0.2032, 0.01461, 0.25, 0.01, 0.2968, 0.01461, 0.3418, 0.02827, 0.3833, 0.05045, 0.4197, 0.08029, 0.4496, 0.1167, 0.4717, 0.1582, 0.4854, 0.2032, 0.49, 0.25, 0.4854, 0.2968, 0.4717, 0.3418, 0.4496, 0.3833, 0.4197, 0.4197, 0.3833, 0.4496, 0.3418, 0.4717, 0.0625, 0.5, 0.0625, 1.0, 0.03125, 1.0, 0.03125, 0.5, 0.03125, 0.5, 0.03125, 1.0, 0.0, 1.0, 0.0, 0.5, 0.75, 0.49, 0.7968, 0.4854, 0.8418, 0.4717, 0.8833, 0.4496, 0.9197, 0.4197, 0.9496, 0.3833, 0.9717, 0.3418, 0.9854, 0.2968, 0.99, 0.25, 0.9854, 0.2032, 0.9717, 0.1582, 0.9496, 0.1167, 0.9197, 0.08029, 0.8833, 0.05045, 0.8418, 0.02827, 0.7968, 0.01461, 0.75, 0.01, 0.7032, 0.01461, 0.6582, 0.02827, 0.6167, 0.05045, 0.5803, 0.08029, 0.5504, 0.1167, 0.5283, 0.1582, 0.5146, 0.2032, 0.51, 0.25, 0.5146, 0.2968, 0.5283, 0.3418, 0.5504, 0.3833, 0.5803, 0.4197, 0.6167, 0.4496, 0.6582, 0.4717, 0.7032, 0.4854])
me_001.update()
me_002 = bpy.data.meshes.new('柱体.002')
me_002.from_pydata([(0.0, 0.3, -1.0), (0.0, 0.3, 1.0), (0.05853, 0.2942, -1.0), (0.05853, 0.2942, 1.0), (0.1148, 0.2772, -1.0), (0.1148, 0.2772, 1.0), (0.1667, 0.2494, -1.0), (0.1667, 0.2494, 1.0), (0.2121, 0.2121, -1.0), (0.2121, 0.2121, 1.0), (0.2494, 0.1667, -1.0), (0.2494, 0.1667, 1.0), (0.2772, 0.1148, -1.0), (0.2772, 0.1148, 1.0), (0.2942, 0.05853, -1.0), (0.2942, 0.05853, 1.0), (0.3, 0.0, -1.0), (0.3, 0.0, 1.0), (0.2942, -0.05853, -1.0), (0.2942, -0.05853, 1.0), (0.2772, -0.1148, -1.0), (0.2772, -0.1148, 1.0), (0.2494, -0.1667, -1.0), (0.2494, -0.1667, 1.0), (0.2121, -0.2121, -1.0), (0.2121, -0.2121, 1.0), (0.1667, -0.2494, -1.0), (0.1667, -0.2494, 1.0), (0.1148, -0.2772, -1.0), (0.1148, -0.2772, 1.0), (0.05853, -0.2942, -1.0), (0.05853, -0.2942, 1.0), (0.0, -0.3, -1.0), (0.0, -0.3, 1.0), (-0.05853, -0.2942, -1.0), (-0.05853, -0.2942, 1.0), (-0.1148, -0.2772, -1.0), (-0.1148, -0.2772, 1.0), (-0.1667, -0.2494, -1.0), (-0.1667, -0.2494, 1.0), (-0.2121, -0.2121, -1.0), (-0.2121, -0.2121, 1.0), (-0.2494, -0.1667, -1.0), (-0.2494, -0.1667, 1.0), (-0.2772, -0.1148, -1.0), (-0.2772, -0.1148, 1.0), (-0.2942, -0.05853, -1.0), (-0.2942, -0.05853, 1.0), (-0.3, 0.0, -1.0), (-0.3, 0.0, 1.0), (-0.2942, 0.05853, -1.0), (-0.2942, 0.05853, 1.0), (-0.2772, 0.1148, -1.0), (-0.2772, 0.1148, 1.0), (-0.2494, 0.1667, -1.0), (-0.2494, 0.1667, 1.0), (-0.2121, 0.2121, -1.0), (-0.2121, 0.2121, 1.0), (-0.1667, 0.2494, -1.0), (-0.1667, 0.2494, 1.0), (-0.1148, 0.2772, -1.0), (-0.1148, 0.2772, 1.0), (-0.05853, 0.2942, -1.0), (-0.05853, 0.2942, 1.0)], [], [(0, 1, 3, 2), (2, 3, 5, 4), (4, 5, 7, 6), (6, 7, 9, 8), (8, 9, 11, 10), (10, 11, 13, 12), (12, 13, 15, 14), (14, 15, 17, 16), (16, 17, 19, 18), (18, 19, 21, 20), (20, 21, 23, 22), (22, 23, 25, 24), (24, 25, 27, 26), (26, 27, 29, 28), (28, 29, 31, 30), (30, 31, 33, 32), (32, 33, 35, 34), (34, 35, 37, 36), (36, 37, 39, 38), (38, 39, 41, 40), (40, 41, 43, 42), (42, 43, 45, 44), (44, 45, 47, 46), (46, 47, 49, 48), (48, 49, 51, 50), (50, 51, 53, 52), (52, 53, 55, 54), (54, 55, 57, 56), (56, 57, 59, 58), (58, 59, 61, 60), (3, 1, 63, 61, 59, 57, 55, 53, 51, 49, 47, 45, 43, 41, 39, 37, 35, 33, 31, 29, 27, 25, 23, 21, 19, 17, 15, 13, 11, 9, 7, 5), (60, 61, 63, 62), (62, 63, 1, 0), (0, 2, 4, 6, 8, 10, 12, 14, 16, 18, 20, 22, 24, 26, 28, 30, 32, 34, 36, 38, 40, 42, 44, 46, 48, 50, 52, 54, 56, 58, 60, 62)])
_uv = me_002.uv_layers.new(name='UV 贴图')
_uv.uv.foreach_set('vector', [1.0, 0.5, 1.0, 1.0, 0.9688, 1.0, 0.9688, 0.5, 0.9688, 0.5, 0.9688, 1.0, 0.9375, 1.0, 0.9375, 0.5, 0.9375, 0.5, 0.9375, 1.0, 0.9062, 1.0, 0.9062, 0.5, 0.9062, 0.5, 0.9062, 1.0, 0.875, 1.0, 0.875, 0.5, 0.875, 0.5, 0.875, 1.0, 0.8438, 1.0, 0.8438, 0.5, 0.8438, 0.5, 0.8438, 1.0, 0.8125, 1.0, 0.8125, 0.5, 0.8125, 0.5, 0.8125, 1.0, 0.7812, 1.0, 0.7812, 0.5, 0.7812, 0.5, 0.7812, 1.0, 0.75, 1.0, 0.75, 0.5, 0.75, 0.5, 0.75, 1.0, 0.7188, 1.0, 0.7188, 0.5, 0.7188, 0.5, 0.7188, 1.0, 0.6875, 1.0, 0.6875, 0.5, 0.6875, 0.5, 0.6875, 1.0, 0.6562, 1.0, 0.6562, 0.5, 0.6562, 0.5, 0.6562, 1.0, 0.625, 1.0, 0.625, 0.5, 0.625, 0.5, 0.625, 1.0, 0.5938, 1.0, 0.5938, 0.5, 0.5938, 0.5, 0.5938, 1.0, 0.5625, 1.0, 0.5625, 0.5, 0.5625, 0.5, 0.5625, 1.0, 0.5312, 1.0, 0.5312, 0.5, 0.5312, 0.5, 0.5312, 1.0, 0.5, 1.0, 0.5, 0.5, 0.5, 0.5, 0.5, 1.0, 0.4688, 1.0, 0.4688, 0.5, 0.4688, 0.5, 0.4688, 1.0, 0.4375, 1.0, 0.4375, 0.5, 0.4375, 0.5, 0.4375, 1.0, 0.4062, 1.0, 0.4062, 0.5, 0.4062, 0.5, 0.4062, 1.0, 0.375, 1.0, 0.375, 0.5, 0.375, 0.5, 0.375, 1.0, 0.3438, 1.0, 0.3438, 0.5, 0.3438, 0.5, 0.3438, 1.0, 0.3125, 1.0, 0.3125, 0.5, 0.3125, 0.5, 0.3125, 1.0, 0.2812, 1.0, 0.2812, 0.5, 0.2812, 0.5, 0.2812, 1.0, 0.25, 1.0, 0.25, 0.5, 0.25, 0.5, 0.25, 1.0, 0.2188, 1.0, 0.2188, 0.5, 0.2188, 0.5, 0.2188, 1.0, 0.1875, 1.0, 0.1875, 0.5, 0.1875, 0.5, 0.1875, 1.0, 0.1562, 1.0, 0.1562, 0.5, 0.1562, 0.5, 0.1562, 1.0, 0.125, 1.0, 0.125, 0.5, 0.125, 0.5, 0.125, 1.0, 0.09375, 1.0, 0.09375, 0.5, 0.09375, 0.5, 0.09375, 1.0, 0.0625, 1.0, 0.0625, 0.5, 0.2968, 0.4854, 0.25, 0.49, 0.2032, 0.4854, 0.1582, 0.4717, 0.1167, 0.4496, 0.08029, 0.4197, 0.05045, 0.3833, 0.02827, 0.3418, 0.01461, 0.2968, 0.01, 0.25, 0.01461, 0.2032, 0.02827, 0.1582, 0.05045, 0.1167, 0.08029, 0.08029, 0.1167, 0.05045, 0.1582, 0.02827, 0.2032, 0.01461, 0.25, 0.01, 0.2968, 0.01461, 0.3418, 0.02827, 0.3833, 0.05045, 0.4197, 0.08029, 0.4496, 0.1167, 0.4717, 0.1582, 0.4854, 0.2032, 0.49, 0.25, 0.4854, 0.2968, 0.4717, 0.3418, 0.4496, 0.3833, 0.4197, 0.4197, 0.3833, 0.4496, 0.3418, 0.4717, 0.0625, 0.5, 0.0625, 1.0, 0.03125, 1.0, 0.03125, 0.5, 0.03125, 0.5, 0.03125, 1.0, 0.0, 1.0, 0.0, 0.5, 0.75, 0.49, 0.7968, 0.4854, 0.8418, 0.4717, 0.8833, 0.4496, 0.9197, 0.4197, 0.9496, 0.3833, 0.9717, 0.3418, 0.9854, 0.2968, 0.99, 0.25, 0.9854, 0.2032, 0.9717, 0.1582, 0.9496, 0.1167, 0.9197, 0.08029, 0.8833, 0.05045, 0.8418, 0.02827, 0.7968, 0.01461, 0.75, 0.01, 0.7032, 0.01461, 0.6582, 0.02827, 0.6167, 0.05045, 0.5803, 0.08029, 0.5504, 0.1167, 0.5283, 0.1582, 0.5146, 0.2032, 0.51, 0.25, 0.5146, 0.2968, 0.5283, 0.3418, 0.5504, 0.3833, 0.5803, 0.4197, 0.6167, 0.4496, 0.6582, 0.4717, 0.7032, 0.4854])
me_002.update()

# ---- objects
ob_light = bpy.data.objects.new('Light', light_light)
ob_camera = bpy.data.objects.new('Camera', cam_camera)
ob_star = bpy.data.objects.new('Star', me_star)
ob_002 = bpy.data.objects.new('立方体.002', me_003)
ob_x = bpy.data.objects.new('柱体', me_x)
ob_001 = bpy.data.objects.new('柱体.001', me_001)
ob_002_1 = bpy.data.objects.new('柱体.002', me_002)

# ---- transforms, parenting, visibility, modifiers, constraints
ob_light.location = (4.076, 1.005, 5.904)
ob_light.rotation_euler = (0.6503, 0.05522, 1.866)
ob_light.lock_rotations_4d = False
ob_light.empty_display_type = 'ARROWS'
ob_light.color = (0.0, 0.0, 0.0, 0.0)
ob_light.lineart.crease_threshold = 0.0
ob_camera.location = (7.359, -6.926, 4.958)
ob_camera.rotation_euler = (1.109, 0.0, 0.8149)
ob_camera.lock_rotations_4d = False
ob_camera.empty_display_type = 'ARROWS'
ob_camera.color = (0.0, 0.0, 0.0, 0.0)
ob_camera.display_type = 'WIRE'
ob_camera.lineart.crease_threshold = 0.0
ob_star.location = (3.251, 0.0, -0.00437)
ob_star.rotation_euler = (0.0, -0.0, 0.7854)
ob_star.scale = (2.447, 2.447, 0.8063)
ob_002.location = (0.0, 0.0, 0.000874)
ob_002.rotation_euler = (0.0, -0.0, 0.7854)
ob_002.scale = (1.0, 1.0, 0.2)
_m = ob_002.modifiers.new('布尔', 'BOOLEAN')
_m.object = ob_002_1
ob_x.location = (-1.527, 0.0, 0.000874)
ob_x.scale = (0.5, 0.5, 0.2)
_m = ob_x.modifiers.new('布尔', 'BOOLEAN')
_m.object = ob_001
ob_001.location = (-1.527, 0.0, 0.0)
ob_001.scale = (0.3, 0.3, 0.6771)
ob_002_1.location = (1.126, 0.0, 0.0)

# ---- collection membership
col_collection.objects.link(ob_light)
col_collection.objects.link(ob_camera)
col_collection.objects.link(ob_star)
col_collection.objects.link(ob_002)
col_collection.objects.link(ob_x)
col_collection.objects.link(ob_001)
col_collection.objects.link(ob_002_1)

# ---- scene / render settings (as saved in the file)
scene.camera = ob_camera
scene.frame_start = 1; scene.frame_end = 250; scene.frame_set(1)
scene.render.engine = 'BLENDER_EEVEE_NEXT'
bpy.context.view_layer.update()

